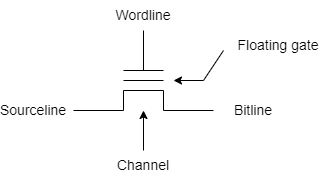

The diagram above was exported from draw.io. Its source (the exported page's mxGraphModel, read from the mxfile embedded in the PNG):
<mxGraphModel dx="1257" dy="362" grid="1" gridSize="10" guides="1" tooltips="1" connect="1" arrows="1" fold="1" page="1" pageScale="1" pageWidth="827" pageHeight="1169" math="0" shadow="0">
  <root>
    <mxCell id="0" />
    <mxCell id="1" parent="0" />
    <mxCell id="QZJlxIVoIavtC4H-rhQL-1" value="" style="endArrow=none;html=1;rounded=0;" edge="1" parent="1">
      <mxGeometry width="50" height="50" relative="1" as="geometry">
        <mxPoint x="160" y="160" as="sourcePoint" />
        <mxPoint x="120" y="160" as="targetPoint" />
      </mxGeometry>
    </mxCell>
    <mxCell id="QZJlxIVoIavtC4H-rhQL-2" value="" style="endArrow=none;html=1;rounded=0;" edge="1" parent="1">
      <mxGeometry width="50" height="50" relative="1" as="geometry">
        <mxPoint x="160" y="170" as="sourcePoint" />
        <mxPoint x="120" y="170" as="targetPoint" />
      </mxGeometry>
    </mxCell>
    <mxCell id="QZJlxIVoIavtC4H-rhQL-3" value="" style="endArrow=none;html=1;rounded=0;" edge="1" parent="1">
      <mxGeometry width="50" height="50" relative="1" as="geometry">
        <mxPoint x="160" y="180" as="sourcePoint" />
        <mxPoint x="120" y="180" as="targetPoint" />
      </mxGeometry>
    </mxCell>
    <mxCell id="QZJlxIVoIavtC4H-rhQL-4" value="" style="endArrow=none;html=1;rounded=0;" edge="1" parent="1">
      <mxGeometry width="50" height="50" relative="1" as="geometry">
        <mxPoint x="120" y="200" as="sourcePoint" />
        <mxPoint x="120" y="180" as="targetPoint" />
      </mxGeometry>
    </mxCell>
    <mxCell id="QZJlxIVoIavtC4H-rhQL-5" value="" style="endArrow=none;html=1;rounded=0;" edge="1" parent="1">
      <mxGeometry width="50" height="50" relative="1" as="geometry">
        <mxPoint x="160" y="200" as="sourcePoint" />
        <mxPoint x="160" y="180" as="targetPoint" />
      </mxGeometry>
    </mxCell>
    <mxCell id="QZJlxIVoIavtC4H-rhQL-6" value="" style="endArrow=none;html=1;rounded=0;" edge="1" parent="1">
      <mxGeometry width="50" height="50" relative="1" as="geometry">
        <mxPoint x="210" y="200" as="sourcePoint" />
        <mxPoint x="160" y="200" as="targetPoint" />
      </mxGeometry>
    </mxCell>
    <mxCell id="QZJlxIVoIavtC4H-rhQL-7" value="" style="endArrow=none;html=1;rounded=0;" edge="1" parent="1">
      <mxGeometry width="50" height="50" relative="1" as="geometry">
        <mxPoint x="120" y="200" as="sourcePoint" />
        <mxPoint x="70" y="200" as="targetPoint" />
      </mxGeometry>
    </mxCell>
    <mxCell id="QZJlxIVoIavtC4H-rhQL-8" value="" style="endArrow=none;html=1;rounded=0;" edge="1" parent="1">
      <mxGeometry width="50" height="50" relative="1" as="geometry">
        <mxPoint x="140" y="120" as="sourcePoint" />
        <mxPoint x="140" y="160" as="targetPoint" />
      </mxGeometry>
    </mxCell>
    <mxCell id="QZJlxIVoIavtC4H-rhQL-9" value="" style="endArrow=classic;html=1;rounded=0;" edge="1" parent="1">
      <mxGeometry width="50" height="50" relative="1" as="geometry">
        <mxPoint x="140" y="240" as="sourcePoint" />
        <mxPoint x="140" y="200" as="targetPoint" />
      </mxGeometry>
    </mxCell>
    <mxCell id="QZJlxIVoIavtC4H-rhQL-10" value="&lt;font style=&quot;font-size: 14px;&quot;&gt;Channel&lt;/font&gt;" style="text;strokeColor=none;align=center;fillColor=none;html=1;verticalAlign=middle;whiteSpace=wrap;rounded=0;" vertex="1" parent="1">
      <mxGeometry x="110" y="240" width="60" height="30" as="geometry" />
    </mxCell>
    <mxCell id="QZJlxIVoIavtC4H-rhQL-11" value="&lt;font style=&quot;font-size: 14px;&quot;&gt;Bitline&lt;/font&gt;" style="text;strokeColor=none;align=center;fillColor=none;html=1;verticalAlign=middle;whiteSpace=wrap;rounded=0;" vertex="1" parent="1">
      <mxGeometry x="220" y="185" width="60" height="30" as="geometry" />
    </mxCell>
    <mxCell id="QZJlxIVoIavtC4H-rhQL-13" value="&lt;font style=&quot;font-size: 14px;&quot;&gt;Wordline&lt;/font&gt;" style="text;strokeColor=none;align=center;fillColor=none;html=1;verticalAlign=middle;whiteSpace=wrap;rounded=0;" vertex="1" parent="1">
      <mxGeometry x="110" y="90" width="60" height="30" as="geometry" />
    </mxCell>
    <mxCell id="QZJlxIVoIavtC4H-rhQL-14" value="&lt;font style=&quot;font-size: 14px;&quot;&gt;Sourceline&lt;/font&gt;" style="text;strokeColor=none;align=center;fillColor=none;html=1;verticalAlign=middle;whiteSpace=wrap;rounded=0;" vertex="1" parent="1">
      <mxGeometry y="185" width="60" height="30" as="geometry" />
    </mxCell>
    <mxCell id="QZJlxIVoIavtC4H-rhQL-15" value="" style="endArrow=classic;html=1;rounded=0;" edge="1" parent="1">
      <mxGeometry width="50" height="50" relative="1" as="geometry">
        <mxPoint x="200" y="170" as="sourcePoint" />
        <mxPoint x="170" y="170" as="targetPoint" />
      </mxGeometry>
    </mxCell>
    <mxCell id="QZJlxIVoIavtC4H-rhQL-16" value="" style="endArrow=none;html=1;rounded=0;" edge="1" parent="1">
      <mxGeometry width="50" height="50" relative="1" as="geometry">
        <mxPoint x="200" y="170" as="sourcePoint" />
        <mxPoint x="220" y="140" as="targetPoint" />
      </mxGeometry>
    </mxCell>
    <mxCell id="QZJlxIVoIavtC4H-rhQL-17" value="&lt;font style=&quot;font-size: 14px;&quot;&gt;Floating gate&lt;/font&gt;" style="text;strokeColor=none;align=center;fillColor=none;html=1;verticalAlign=middle;whiteSpace=wrap;rounded=0;" vertex="1" parent="1">
      <mxGeometry x="230" y="120" width="90" height="30" as="geometry" />
    </mxCell>
  </root>
</mxGraphModel>